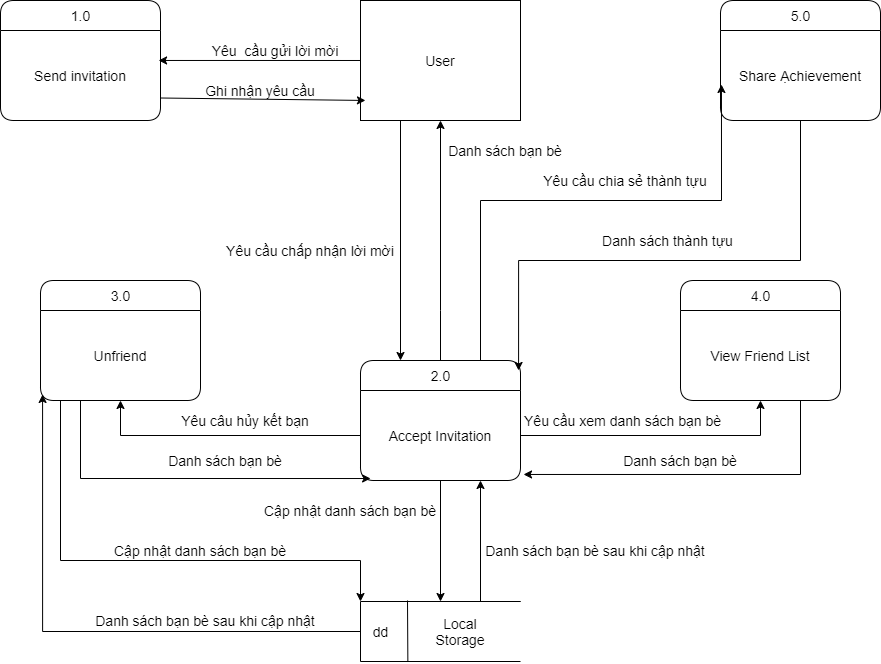

The diagram above was exported from draw.io. Its source (the exported page's mxGraphModel, read from the mxfile embedded in the PNG):
<mxGraphModel dx="868" dy="482" grid="1" gridSize="10" guides="1" tooltips="1" connect="1" arrows="1" fold="1" page="1" pageScale="1" pageWidth="850" pageHeight="1100" math="0" shadow="0">
  <root>
    <mxCell id="0" />
    <mxCell id="1" parent="0" />
    <mxCell id="7kbOAFIk7yBrMg1wKFdH-15" style="rounded=0;orthogonalLoop=1;jettySize=auto;html=1;entryX=0.988;entryY=0.333;entryDx=0;entryDy=0;entryPerimeter=0;fontSize=14;" parent="1" source="7kbOAFIk7yBrMg1wKFdH-1" target="7kbOAFIk7yBrMg1wKFdH-6" edge="1">
      <mxGeometry relative="1" as="geometry" />
    </mxCell>
    <mxCell id="7kbOAFIk7yBrMg1wKFdH-49" style="edgeStyle=orthogonalEdgeStyle;rounded=0;orthogonalLoop=1;jettySize=auto;html=1;exitX=0.25;exitY=1;exitDx=0;exitDy=0;entryX=0.25;entryY=0;entryDx=0;entryDy=0;fontSize=14;" parent="1" source="7kbOAFIk7yBrMg1wKFdH-1" target="7kbOAFIk7yBrMg1wKFdH-13" edge="1">
      <mxGeometry relative="1" as="geometry" />
    </mxCell>
    <mxCell id="7kbOAFIk7yBrMg1wKFdH-1" value="User" style="rounded=0;whiteSpace=wrap;html=1;fontSize=14;" parent="1" vertex="1">
      <mxGeometry x="400" y="120" width="160" height="120" as="geometry" />
    </mxCell>
    <mxCell id="7kbOAFIk7yBrMg1wKFdH-2" value="1.0" style="swimlane;childLayout=stackLayout;horizontal=1;startSize=30;horizontalStack=0;rounded=1;fontSize=14;fontStyle=0;strokeWidth=1;resizeParent=0;resizeLast=1;shadow=0;dashed=0;align=center;html=1;" parent="1" vertex="1">
      <mxGeometry x="40" y="120" width="160" height="120" as="geometry" />
    </mxCell>
    <mxCell id="7kbOAFIk7yBrMg1wKFdH-6" value="Send invitation" style="text;html=1;strokeColor=none;fillColor=none;align=center;verticalAlign=middle;whiteSpace=wrap;rounded=0;fontSize=14;" parent="7kbOAFIk7yBrMg1wKFdH-2" vertex="1">
      <mxGeometry y="30" width="160" height="90" as="geometry" />
    </mxCell>
    <mxCell id="7kbOAFIk7yBrMg1wKFdH-3" value="" style="group;fontSize=14;" parent="1" vertex="1" connectable="0">
      <mxGeometry x="400" y="720" width="160" height="61" as="geometry" />
    </mxCell>
    <mxCell id="7kbOAFIk7yBrMg1wKFdH-4" value="&amp;nbsp; &amp;nbsp; &amp;nbsp; &amp;nbsp; &amp;nbsp; &amp;nbsp; &amp;nbsp; &amp;nbsp; &amp;nbsp; &amp;nbsp; &amp;nbsp; &amp;nbsp; &amp;nbsp; &amp;nbsp;&amp;nbsp;" style="strokeWidth=1;html=1;shape=mxgraph.flowchart.annotation_1;align=left;pointerEvents=1;fontSize=14;" parent="7kbOAFIk7yBrMg1wKFdH-3" vertex="1">
      <mxGeometry y="1" width="160" height="60" as="geometry" />
    </mxCell>
    <mxCell id="7kbOAFIk7yBrMg1wKFdH-5" value="dd" style="endArrow=none;html=1;entryX=0.296;entryY=1.006;entryDx=0;entryDy=0;entryPerimeter=0;fontSize=14;" parent="7kbOAFIk7yBrMg1wKFdH-3" target="7kbOAFIk7yBrMg1wKFdH-4" edge="1">
      <mxGeometry x="-0.0029" y="-27" width="50" height="50" relative="1" as="geometry">
        <mxPoint x="47" as="sourcePoint" />
        <mxPoint x="120" y="-129" as="targetPoint" />
        <mxPoint as="offset" />
      </mxGeometry>
    </mxCell>
    <mxCell id="7kbOAFIk7yBrMg1wKFdH-62" value="Local Storage" style="text;html=1;strokeColor=none;fillColor=none;align=center;verticalAlign=middle;whiteSpace=wrap;rounded=0;fontSize=14;" parent="7kbOAFIk7yBrMg1wKFdH-3" vertex="1">
      <mxGeometry x="60" y="20.5" width="80" height="20" as="geometry" />
    </mxCell>
    <mxCell id="7kbOAFIk7yBrMg1wKFdH-7" value="5.0" style="swimlane;childLayout=stackLayout;horizontal=1;startSize=30;horizontalStack=0;rounded=1;fontSize=14;fontStyle=0;strokeWidth=1;resizeParent=0;resizeLast=1;shadow=0;dashed=0;align=center;html=1;" parent="1" vertex="1">
      <mxGeometry x="760" y="120" width="160" height="120" as="geometry" />
    </mxCell>
    <mxCell id="7kbOAFIk7yBrMg1wKFdH-8" value="Share Ạchievement" style="text;html=1;strokeColor=none;fillColor=none;align=center;verticalAlign=middle;whiteSpace=wrap;rounded=0;fontSize=14;" parent="7kbOAFIk7yBrMg1wKFdH-7" vertex="1">
      <mxGeometry y="30" width="160" height="90" as="geometry" />
    </mxCell>
    <mxCell id="7kbOAFIk7yBrMg1wKFdH-9" value="4.0" style="swimlane;childLayout=stackLayout;horizontal=1;startSize=30;horizontalStack=0;rounded=1;fontSize=14;fontStyle=0;strokeWidth=1;resizeParent=0;resizeLast=1;shadow=0;dashed=0;align=center;html=1;" parent="1" vertex="1">
      <mxGeometry x="720" y="400" width="160" height="120" as="geometry" />
    </mxCell>
    <mxCell id="7kbOAFIk7yBrMg1wKFdH-10" value="View Friend List" style="text;html=1;strokeColor=none;fillColor=none;align=center;verticalAlign=middle;whiteSpace=wrap;rounded=0;fontSize=14;" parent="7kbOAFIk7yBrMg1wKFdH-9" vertex="1">
      <mxGeometry y="30" width="160" height="90" as="geometry" />
    </mxCell>
    <mxCell id="7kbOAFIk7yBrMg1wKFdH-11" value="3.0" style="swimlane;childLayout=stackLayout;horizontal=1;startSize=30;horizontalStack=0;rounded=1;fontSize=14;fontStyle=0;strokeWidth=1;resizeParent=0;resizeLast=1;shadow=0;dashed=0;align=center;html=1;" parent="1" vertex="1">
      <mxGeometry x="80" y="400" width="160" height="120" as="geometry" />
    </mxCell>
    <mxCell id="7kbOAFIk7yBrMg1wKFdH-12" value="Unfriend" style="text;html=1;strokeColor=none;fillColor=none;align=center;verticalAlign=middle;whiteSpace=wrap;rounded=0;fontSize=14;" parent="7kbOAFIk7yBrMg1wKFdH-11" vertex="1">
      <mxGeometry y="30" width="160" height="90" as="geometry" />
    </mxCell>
    <mxCell id="7kbOAFIk7yBrMg1wKFdH-50" style="edgeStyle=orthogonalEdgeStyle;rounded=0;orthogonalLoop=1;jettySize=auto;html=1;entryX=0.5;entryY=1;entryDx=0;entryDy=0;fontSize=14;exitX=0.5;exitY=0;exitDx=0;exitDy=0;" parent="1" source="7kbOAFIk7yBrMg1wKFdH-13" target="7kbOAFIk7yBrMg1wKFdH-1" edge="1">
      <mxGeometry relative="1" as="geometry">
        <Array as="points">
          <mxPoint x="480" y="430" />
          <mxPoint x="480" y="430" />
        </Array>
      </mxGeometry>
    </mxCell>
    <mxCell id="7kbOAFIk7yBrMg1wKFdH-75" style="edgeStyle=orthogonalEdgeStyle;rounded=0;orthogonalLoop=1;jettySize=auto;html=1;exitX=0.75;exitY=0;exitDx=0;exitDy=0;entryX=0.006;entryY=0.6;entryDx=0;entryDy=0;entryPerimeter=0;fontSize=14;" parent="1" source="7kbOAFIk7yBrMg1wKFdH-13" target="7kbOAFIk7yBrMg1wKFdH-8" edge="1">
      <mxGeometry relative="1" as="geometry">
        <Array as="points">
          <mxPoint x="520" y="320" />
          <mxPoint x="761" y="320" />
        </Array>
      </mxGeometry>
    </mxCell>
    <mxCell id="7kbOAFIk7yBrMg1wKFdH-13" value="2.0" style="swimlane;childLayout=stackLayout;horizontal=1;startSize=30;horizontalStack=0;rounded=1;fontSize=14;fontStyle=0;strokeWidth=1;resizeParent=0;resizeLast=1;shadow=0;dashed=0;align=center;html=1;" parent="1" vertex="1">
      <mxGeometry x="400" y="480" width="160" height="120" as="geometry" />
    </mxCell>
    <mxCell id="7kbOAFIk7yBrMg1wKFdH-14" value="Accept Invitation" style="text;html=1;strokeColor=none;fillColor=none;align=center;verticalAlign=middle;whiteSpace=wrap;rounded=0;fontSize=14;" parent="7kbOAFIk7yBrMg1wKFdH-13" vertex="1">
      <mxGeometry y="30" width="160" height="90" as="geometry" />
    </mxCell>
    <mxCell id="7kbOAFIk7yBrMg1wKFdH-25" value="Yêu&amp;nbsp; cầu gửi lời mời" style="text;html=1;strokeColor=none;fillColor=none;align=center;verticalAlign=middle;whiteSpace=wrap;rounded=0;fontSize=14;" parent="1" vertex="1">
      <mxGeometry x="250" y="160" width="130" height="20" as="geometry" />
    </mxCell>
    <mxCell id="7kbOAFIk7yBrMg1wKFdH-26" style="edgeStyle=none;rounded=0;orthogonalLoop=1;jettySize=auto;html=1;exitX=1;exitY=0.75;exitDx=0;exitDy=0;entryX=0.031;entryY=0.833;entryDx=0;entryDy=0;entryPerimeter=0;fontSize=14;" parent="1" source="7kbOAFIk7yBrMg1wKFdH-6" target="7kbOAFIk7yBrMg1wKFdH-1" edge="1">
      <mxGeometry relative="1" as="geometry" />
    </mxCell>
    <mxCell id="7kbOAFIk7yBrMg1wKFdH-27" value="Ghi nhận yêu cầu" style="text;html=1;strokeColor=none;fillColor=none;align=center;verticalAlign=middle;whiteSpace=wrap;rounded=0;fontSize=14;" parent="1" vertex="1">
      <mxGeometry x="230" y="200" width="140" height="20" as="geometry" />
    </mxCell>
    <mxCell id="7kbOAFIk7yBrMg1wKFdH-28" value="Yêu cầu chia sẻ thành tựu" style="text;html=1;strokeColor=none;fillColor=none;align=center;verticalAlign=middle;whiteSpace=wrap;rounded=0;fontSize=14;" parent="1" vertex="1">
      <mxGeometry x="570" y="290" width="190" height="20" as="geometry" />
    </mxCell>
    <mxCell id="7kbOAFIk7yBrMg1wKFdH-32" value="Danh sách thành tựu" style="text;html=1;strokeColor=none;fillColor=none;align=center;verticalAlign=middle;whiteSpace=wrap;rounded=0;fontSize=14;" parent="1" vertex="1">
      <mxGeometry x="640" y="350" width="135" height="20" as="geometry" />
    </mxCell>
    <mxCell id="7kbOAFIk7yBrMg1wKFdH-51" value="Yêu cầu chấp nhận lời mời" style="text;html=1;strokeColor=none;fillColor=none;align=center;verticalAlign=middle;whiteSpace=wrap;rounded=0;fontSize=14;" parent="1" vertex="1">
      <mxGeometry x="260" y="360" width="180" height="20" as="geometry" />
    </mxCell>
    <mxCell id="7kbOAFIk7yBrMg1wKFdH-52" value="Danh sách bạn bè" style="text;html=1;strokeColor=none;fillColor=none;align=center;verticalAlign=middle;whiteSpace=wrap;rounded=0;fontSize=14;" parent="1" vertex="1">
      <mxGeometry x="480" y="260" width="130" height="20" as="geometry" />
    </mxCell>
    <mxCell id="7kbOAFIk7yBrMg1wKFdH-53" style="edgeStyle=orthogonalEdgeStyle;rounded=0;orthogonalLoop=1;jettySize=auto;html=1;entryX=0.5;entryY=1;entryDx=0;entryDy=0;fontSize=14;" parent="1" source="7kbOAFIk7yBrMg1wKFdH-14" target="7kbOAFIk7yBrMg1wKFdH-10" edge="1">
      <mxGeometry relative="1" as="geometry" />
    </mxCell>
    <mxCell id="7kbOAFIk7yBrMg1wKFdH-54" value="Yêu cầu xem danh sách bạn bè" style="text;html=1;strokeColor=none;fillColor=none;align=center;verticalAlign=middle;whiteSpace=wrap;rounded=0;fontSize=14;" parent="1" vertex="1">
      <mxGeometry x="560" y="530" width="205" height="20" as="geometry" />
    </mxCell>
    <mxCell id="7kbOAFIk7yBrMg1wKFdH-55" style="edgeStyle=orthogonalEdgeStyle;rounded=0;orthogonalLoop=1;jettySize=auto;html=1;exitX=0.75;exitY=1;exitDx=0;exitDy=0;entryX=1.019;entryY=0.933;entryDx=0;entryDy=0;entryPerimeter=0;fontSize=14;" parent="1" source="7kbOAFIk7yBrMg1wKFdH-10" target="7kbOAFIk7yBrMg1wKFdH-14" edge="1">
      <mxGeometry relative="1" as="geometry" />
    </mxCell>
    <mxCell id="7kbOAFIk7yBrMg1wKFdH-56" value="Danh sách bạn bè" style="text;html=1;strokeColor=none;fillColor=none;align=center;verticalAlign=middle;whiteSpace=wrap;rounded=0;fontSize=14;" parent="1" vertex="1">
      <mxGeometry x="660" y="570" width="120" height="20" as="geometry" />
    </mxCell>
    <mxCell id="7kbOAFIk7yBrMg1wKFdH-57" style="edgeStyle=orthogonalEdgeStyle;rounded=0;orthogonalLoop=1;jettySize=auto;html=1;exitX=0;exitY=0.5;exitDx=0;exitDy=0;entryX=0.5;entryY=1;entryDx=0;entryDy=0;fontSize=14;" parent="1" source="7kbOAFIk7yBrMg1wKFdH-14" target="7kbOAFIk7yBrMg1wKFdH-12" edge="1">
      <mxGeometry relative="1" as="geometry" />
    </mxCell>
    <mxCell id="7kbOAFIk7yBrMg1wKFdH-58" value="Yêu câu hủy kết bạn" style="text;html=1;strokeColor=none;fillColor=none;align=center;verticalAlign=middle;whiteSpace=wrap;rounded=0;fontSize=14;" parent="1" vertex="1">
      <mxGeometry x="220" y="530" width="130" height="20" as="geometry" />
    </mxCell>
    <mxCell id="7kbOAFIk7yBrMg1wKFdH-59" style="edgeStyle=orthogonalEdgeStyle;rounded=0;orthogonalLoop=1;jettySize=auto;html=1;exitX=0.25;exitY=1;exitDx=0;exitDy=0;entryX=0.063;entryY=0.978;entryDx=0;entryDy=0;entryPerimeter=0;fontSize=14;" parent="1" source="7kbOAFIk7yBrMg1wKFdH-12" target="7kbOAFIk7yBrMg1wKFdH-14" edge="1">
      <mxGeometry relative="1" as="geometry" />
    </mxCell>
    <mxCell id="7kbOAFIk7yBrMg1wKFdH-60" value="Danh sách bạn bè" style="text;html=1;strokeColor=none;fillColor=none;align=center;verticalAlign=middle;whiteSpace=wrap;rounded=0;fontSize=14;" parent="1" vertex="1">
      <mxGeometry x="200" y="570" width="130" height="20" as="geometry" />
    </mxCell>
    <mxCell id="7kbOAFIk7yBrMg1wKFdH-63" style="edgeStyle=orthogonalEdgeStyle;rounded=0;orthogonalLoop=1;jettySize=auto;html=1;exitX=0;exitY=0.5;exitDx=0;exitDy=0;exitPerimeter=0;entryX=0.013;entryY=0.933;entryDx=0;entryDy=0;entryPerimeter=0;fontSize=14;" parent="1" source="7kbOAFIk7yBrMg1wKFdH-4" target="7kbOAFIk7yBrMg1wKFdH-12" edge="1">
      <mxGeometry relative="1" as="geometry" />
    </mxCell>
    <mxCell id="7kbOAFIk7yBrMg1wKFdH-64" style="edgeStyle=orthogonalEdgeStyle;rounded=0;orthogonalLoop=1;jettySize=auto;html=1;exitX=0.25;exitY=1;exitDx=0;exitDy=0;entryX=0;entryY=0;entryDx=0;entryDy=0;entryPerimeter=0;fontSize=14;" parent="1" source="7kbOAFIk7yBrMg1wKFdH-12" target="7kbOAFIk7yBrMg1wKFdH-4" edge="1">
      <mxGeometry relative="1" as="geometry">
        <Array as="points">
          <mxPoint x="100" y="520" />
          <mxPoint x="100" y="680" />
          <mxPoint x="400" y="680" />
        </Array>
      </mxGeometry>
    </mxCell>
    <mxCell id="7kbOAFIk7yBrMg1wKFdH-67" value="Danh sách bạn bè sau khi cập nhật" style="text;html=1;strokeColor=none;fillColor=none;align=center;verticalAlign=middle;whiteSpace=wrap;rounded=0;fontSize=14;" parent="1" vertex="1">
      <mxGeometry x="130" y="730" width="230" height="20" as="geometry" />
    </mxCell>
    <mxCell id="7kbOAFIk7yBrMg1wKFdH-68" style="edgeStyle=orthogonalEdgeStyle;rounded=0;orthogonalLoop=1;jettySize=auto;html=1;exitX=0.5;exitY=1;exitDx=0;exitDy=0;entryX=0.5;entryY=0;entryDx=0;entryDy=0;entryPerimeter=0;fontSize=14;" parent="1" source="7kbOAFIk7yBrMg1wKFdH-14" target="7kbOAFIk7yBrMg1wKFdH-4" edge="1">
      <mxGeometry relative="1" as="geometry" />
    </mxCell>
    <mxCell id="7kbOAFIk7yBrMg1wKFdH-69" value="Cập nhật danh sách bạn bè" style="text;html=1;strokeColor=none;fillColor=none;align=center;verticalAlign=middle;whiteSpace=wrap;rounded=0;fontSize=14;" parent="1" vertex="1">
      <mxGeometry x="150" y="660" width="180" height="20" as="geometry" />
    </mxCell>
    <mxCell id="7kbOAFIk7yBrMg1wKFdH-70" style="edgeStyle=orthogonalEdgeStyle;rounded=0;orthogonalLoop=1;jettySize=auto;html=1;exitX=1;exitY=0;exitDx=0;exitDy=0;exitPerimeter=0;entryX=0.75;entryY=1;entryDx=0;entryDy=0;fontSize=14;" parent="1" source="7kbOAFIk7yBrMg1wKFdH-4" target="7kbOAFIk7yBrMg1wKFdH-14" edge="1">
      <mxGeometry relative="1" as="geometry">
        <Array as="points">
          <mxPoint x="520" y="721" />
        </Array>
      </mxGeometry>
    </mxCell>
    <mxCell id="7kbOAFIk7yBrMg1wKFdH-71" value="Cập nhật danh sách bạn bè" style="text;html=1;strokeColor=none;fillColor=none;align=center;verticalAlign=middle;whiteSpace=wrap;rounded=0;fontSize=14;" parent="1" vertex="1">
      <mxGeometry x="300" y="620" width="180" height="20" as="geometry" />
    </mxCell>
    <mxCell id="7kbOAFIk7yBrMg1wKFdH-72" value="Danh sách bạn bè sau khi cập nhật" style="text;html=1;strokeColor=none;fillColor=none;align=center;verticalAlign=middle;whiteSpace=wrap;rounded=0;fontSize=14;" parent="1" vertex="1">
      <mxGeometry x="520" y="660" width="230" height="20" as="geometry" />
    </mxCell>
    <mxCell id="7kbOAFIk7yBrMg1wKFdH-73" style="edgeStyle=orthogonalEdgeStyle;rounded=0;orthogonalLoop=1;jettySize=auto;html=1;entryX=0.988;entryY=0.083;entryDx=0;entryDy=0;entryPerimeter=0;fontSize=14;" parent="1" source="7kbOAFIk7yBrMg1wKFdH-8" target="7kbOAFIk7yBrMg1wKFdH-13" edge="1">
      <mxGeometry relative="1" as="geometry">
        <Array as="points">
          <mxPoint x="840" y="380" />
          <mxPoint x="558" y="380" />
        </Array>
      </mxGeometry>
    </mxCell>
  </root>
</mxGraphModel>